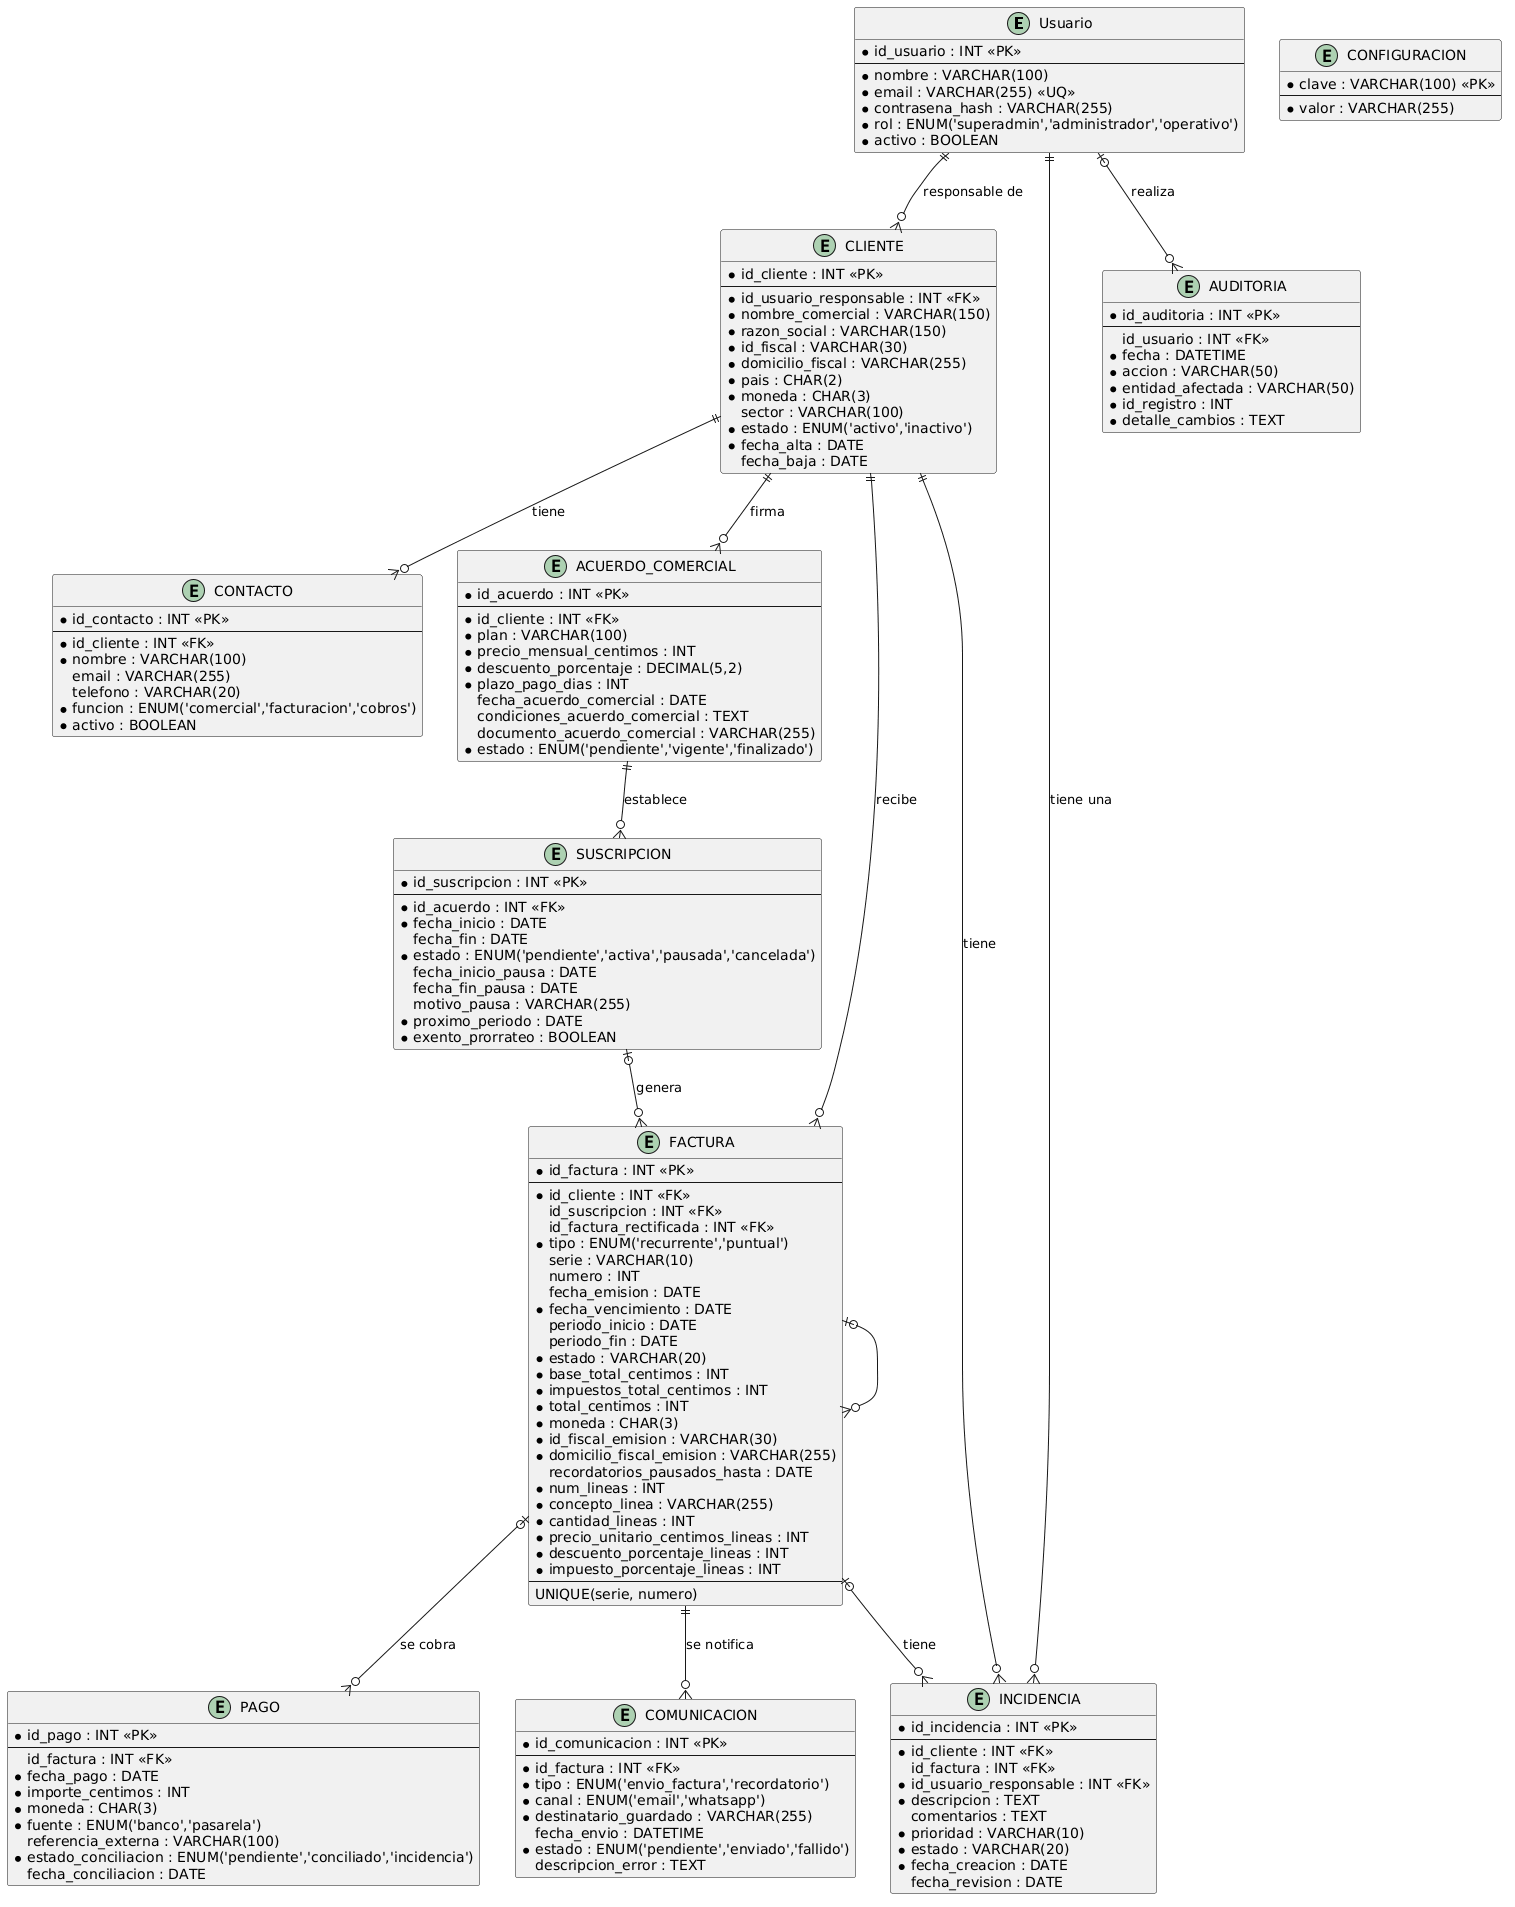

The diagram above was rendered by PlantUML. Its source (embedded in the PNG):
@startuml
entity "Usuario" as usuario {
  * id_usuario : INT <<PK>>
  --
  * nombre : VARCHAR(100)
  * email : VARCHAR(255) <<UQ>>
  * contrasena_hash : VARCHAR(255)
  * rol : ENUM('superadmin','administrador','operativo')
  * activo : BOOLEAN
}

entity "CLIENTE" as cliente {
  * id_cliente : INT <<PK>>
  --
  * id_usuario_responsable : INT <<FK>>
  * nombre_comercial : VARCHAR(150)
  * razon_social : VARCHAR(150)
  * id_fiscal : VARCHAR(30)
  * domicilio_fiscal : VARCHAR(255)
  * pais : CHAR(2)
  * moneda : CHAR(3)
    sector : VARCHAR(100)
  * estado : ENUM('activo','inactivo')
  * fecha_alta : DATE
    fecha_baja : DATE
}

entity "CONTACTO" as contacto {
  * id_contacto : INT <<PK>>
  --
  * id_cliente : INT <<FK>>
  * nombre : VARCHAR(100)
    email : VARCHAR(255)
    telefono : VARCHAR(20)
  * funcion : ENUM('comercial','facturacion','cobros')
  * activo : BOOLEAN
}

entity "ACUERDO_COMERCIAL" as acuerdo {
  * id_acuerdo : INT <<PK>>
  --
  * id_cliente : INT <<FK>>
  * plan : VARCHAR(100)
  * precio_mensual_centimos : INT
  * descuento_porcentaje : DECIMAL(5,2)
  * plazo_pago_dias : INT
    fecha_acuerdo_comercial : DATE
    condiciones_acuerdo_comercial : TEXT
    documento_acuerdo_comercial : VARCHAR(255)
  * estado : ENUM('pendiente','vigente','finalizado')
}

entity "SUSCRIPCION" as suscripcion {
  * id_suscripcion : INT <<PK>>
  --
  * id_acuerdo : INT <<FK>>
  * fecha_inicio : DATE
    fecha_fin : DATE
  * estado : ENUM('pendiente','activa','pausada','cancelada')
    fecha_inicio_pausa : DATE
    fecha_fin_pausa : DATE
    motivo_pausa : VARCHAR(255)
  * proximo_periodo : DATE
  * exento_prorrateo : BOOLEAN
}

entity "FACTURA" as factura {
  * id_factura : INT <<PK>>
  --
  * id_cliente : INT <<FK>>
    id_suscripcion : INT <<FK>>
    id_factura_rectificada : INT <<FK>>
  * tipo : ENUM('recurrente','puntual')
    serie : VARCHAR(10)
    numero : INT
    fecha_emision : DATE
  * fecha_vencimiento : DATE
    periodo_inicio : DATE
    periodo_fin : DATE
  * estado : VARCHAR(20)
  * base_total_centimos : INT
  * impuestos_total_centimos : INT
  * total_centimos : INT
  * moneda : CHAR(3)
  * id_fiscal_emision : VARCHAR(30)
  * domicilio_fiscal_emision : VARCHAR(255)
    recordatorios_pausados_hasta : DATE
  * num_lineas : INT
  * concepto_linea : VARCHAR(255)
  * cantidad_lineas : INT
  * precio_unitario_centimos_lineas : INT
  * descuento_porcentaje_lineas : INT
  * impuesto_porcentaje_lineas : INT
  --
  UNIQUE(serie, numero)
}

entity "PAGO" as pago {
  * id_pago : INT <<PK>>
  --
    id_factura : INT <<FK>>
  * fecha_pago : DATE
  * importe_centimos : INT
  * moneda : CHAR(3)
  * fuente : ENUM('banco','pasarela')
    referencia_externa : VARCHAR(100)
  * estado_conciliacion : ENUM('pendiente','conciliado','incidencia')
    fecha_conciliacion : DATE
}

entity "COMUNICACION" as comunicacion {
  * id_comunicacion : INT <<PK>>
  --
  * id_factura : INT <<FK>>
  * tipo : ENUM('envio_factura','recordatorio')
  * canal : ENUM('email','whatsapp')
  * destinatario_guardado : VARCHAR(255)
    fecha_envio : DATETIME
  * estado : ENUM('pendiente','enviado','fallido')
    descripcion_error : TEXT
}

entity "INCIDENCIA" as incidencia {
  * id_incidencia : INT <<PK>>
  --
  * id_cliente : INT <<FK>>
    id_factura : INT <<FK>>
  * id_usuario_responsable : INT <<FK>>
  * descripcion : TEXT
    comentarios : TEXT
  * prioridad : VARCHAR(10)
  * estado : VARCHAR(20)
  * fecha_creacion : DATE
    fecha_revision : DATE
}

entity "AUDITORIA" as auditoria {
  * id_auditoria : INT <<PK>>
  --
    id_usuario : INT <<FK>>
  * fecha : DATETIME
  * accion : VARCHAR(50)
  * entidad_afectada : VARCHAR(50)
  * id_registro : INT
  * detalle_cambios : TEXT
}

entity "CONFIGURACION" as configuracion {
  * clave : VARCHAR(100) <<PK>>
  --
  * valor : VARCHAR(255)
}

usuario     ||--o{ cliente      : "responsable de"
usuario     ||--o{ incidencia   : "tiene una"
usuario     |o--o{ auditoria    : "realiza"

cliente     ||--o{ contacto     : "tiene"
cliente     ||--o{ acuerdo      : "firma"
cliente     ||--o{ factura      : "recibe"
cliente     ||--o{ incidencia   : "tiene"

acuerdo     ||--o{ suscripcion  : "establece"

suscripcion |o--o{ factura      : "genera"

factura     |o--o{ factura
factura     |o--o{ pago         : "se cobra"
factura     ||--o{ comunicacion : "se notifica"
factura     |o--o{ incidencia   : "tiene"
@enduml